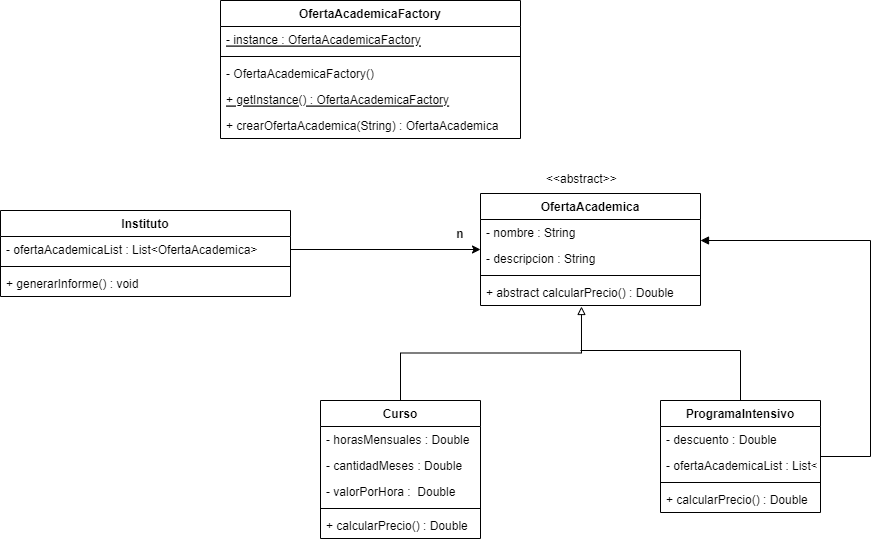

The diagram above was exported from draw.io. Its source (the exported page's mxGraphModel, read from the mxfile embedded in the PNG):
<mxGraphModel dx="868" dy="474" grid="1" gridSize="10" guides="1" tooltips="1" connect="1" arrows="1" fold="1" page="1" pageScale="1" pageWidth="827" pageHeight="1169" math="0" shadow="0">
  <root>
    <mxCell id="0" />
    <mxCell id="1" parent="0" />
    <mxCell id="l3_P3hhMUBmaa8rrjweU-1" value="Instituto" style="swimlane;fontStyle=1;align=center;verticalAlign=top;childLayout=stackLayout;horizontal=1;startSize=26;horizontalStack=0;resizeParent=1;resizeParentMax=0;resizeLast=0;collapsible=1;marginBottom=0;" vertex="1" parent="1">
      <mxGeometry x="40" y="630" width="290" height="86" as="geometry" />
    </mxCell>
    <mxCell id="l3_P3hhMUBmaa8rrjweU-2" value="- ofertaAcademicaList : List&lt;OfertaAcademica&gt;" style="text;strokeColor=none;fillColor=none;align=left;verticalAlign=top;spacingLeft=4;spacingRight=4;overflow=hidden;rotatable=0;points=[[0,0.5],[1,0.5]];portConstraint=eastwest;" vertex="1" parent="l3_P3hhMUBmaa8rrjweU-1">
      <mxGeometry y="26" width="290" height="26" as="geometry" />
    </mxCell>
    <mxCell id="l3_P3hhMUBmaa8rrjweU-3" value="" style="line;strokeWidth=1;fillColor=none;align=left;verticalAlign=middle;spacingTop=-1;spacingLeft=3;spacingRight=3;rotatable=0;labelPosition=right;points=[];portConstraint=eastwest;strokeColor=inherit;" vertex="1" parent="l3_P3hhMUBmaa8rrjweU-1">
      <mxGeometry y="52" width="290" height="8" as="geometry" />
    </mxCell>
    <mxCell id="l3_P3hhMUBmaa8rrjweU-4" value="+ generarInforme() : void" style="text;strokeColor=none;fillColor=none;align=left;verticalAlign=top;spacingLeft=4;spacingRight=4;overflow=hidden;rotatable=0;points=[[0,0.5],[1,0.5]];portConstraint=eastwest;" vertex="1" parent="l3_P3hhMUBmaa8rrjweU-1">
      <mxGeometry y="60" width="290" height="26" as="geometry" />
    </mxCell>
    <mxCell id="l3_P3hhMUBmaa8rrjweU-5" value="OfertaAcademica" style="swimlane;fontStyle=1;align=center;verticalAlign=top;childLayout=stackLayout;horizontal=1;startSize=26;horizontalStack=0;resizeParent=1;resizeParentMax=0;resizeLast=0;collapsible=1;marginBottom=0;" vertex="1" parent="1">
      <mxGeometry x="520" y="613" width="220" height="112" as="geometry" />
    </mxCell>
    <mxCell id="l3_P3hhMUBmaa8rrjweU-6" value="- nombre : String" style="text;strokeColor=none;fillColor=none;align=left;verticalAlign=top;spacingLeft=4;spacingRight=4;overflow=hidden;rotatable=0;points=[[0,0.5],[1,0.5]];portConstraint=eastwest;" vertex="1" parent="l3_P3hhMUBmaa8rrjweU-5">
      <mxGeometry y="26" width="220" height="26" as="geometry" />
    </mxCell>
    <mxCell id="l3_P3hhMUBmaa8rrjweU-9" value="- descripcion : String" style="text;strokeColor=none;fillColor=none;align=left;verticalAlign=top;spacingLeft=4;spacingRight=4;overflow=hidden;rotatable=0;points=[[0,0.5],[1,0.5]];portConstraint=eastwest;" vertex="1" parent="l3_P3hhMUBmaa8rrjweU-5">
      <mxGeometry y="52" width="220" height="26" as="geometry" />
    </mxCell>
    <mxCell id="l3_P3hhMUBmaa8rrjweU-7" value="" style="line;strokeWidth=1;fillColor=none;align=left;verticalAlign=middle;spacingTop=-1;spacingLeft=3;spacingRight=3;rotatable=0;labelPosition=right;points=[];portConstraint=eastwest;strokeColor=inherit;" vertex="1" parent="l3_P3hhMUBmaa8rrjweU-5">
      <mxGeometry y="78" width="220" height="8" as="geometry" />
    </mxCell>
    <mxCell id="l3_P3hhMUBmaa8rrjweU-8" value="+ abstract calcularPrecio() : Double" style="text;strokeColor=none;fillColor=none;align=left;verticalAlign=top;spacingLeft=4;spacingRight=4;overflow=hidden;rotatable=0;points=[[0,0.5],[1,0.5]];portConstraint=eastwest;" vertex="1" parent="l3_P3hhMUBmaa8rrjweU-5">
      <mxGeometry y="86" width="220" height="26" as="geometry" />
    </mxCell>
    <mxCell id="l3_P3hhMUBmaa8rrjweU-10" value="&lt;&lt;abstract&gt;&gt;" style="text;strokeColor=none;fillColor=none;align=left;verticalAlign=top;spacingLeft=4;spacingRight=4;overflow=hidden;rotatable=0;points=[[0,0.5],[1,0.5]];portConstraint=eastwest;" vertex="1" parent="1">
      <mxGeometry x="580" y="585" width="100" height="26" as="geometry" />
    </mxCell>
    <mxCell id="l3_P3hhMUBmaa8rrjweU-11" style="edgeStyle=orthogonalEdgeStyle;rounded=0;orthogonalLoop=1;jettySize=auto;html=1;" edge="1" parent="1" source="l3_P3hhMUBmaa8rrjweU-2" target="l3_P3hhMUBmaa8rrjweU-5">
      <mxGeometry relative="1" as="geometry" />
    </mxCell>
    <mxCell id="l3_P3hhMUBmaa8rrjweU-12" value="n" style="text;align=center;fontStyle=1;verticalAlign=middle;spacingLeft=3;spacingRight=3;strokeColor=none;rotatable=0;points=[[0,0.5],[1,0.5]];portConstraint=eastwest;" vertex="1" parent="1">
      <mxGeometry x="460" y="640" width="80" height="26" as="geometry" />
    </mxCell>
    <mxCell id="l3_P3hhMUBmaa8rrjweU-19" style="edgeStyle=orthogonalEdgeStyle;rounded=0;orthogonalLoop=1;jettySize=auto;html=1;entryX=0.459;entryY=1.038;entryDx=0;entryDy=0;entryPerimeter=0;endArrow=block;endFill=0;" edge="1" parent="1" source="l3_P3hhMUBmaa8rrjweU-13" target="l3_P3hhMUBmaa8rrjweU-8">
      <mxGeometry relative="1" as="geometry" />
    </mxCell>
    <mxCell id="l3_P3hhMUBmaa8rrjweU-13" value="Curso" style="swimlane;fontStyle=1;align=center;verticalAlign=top;childLayout=stackLayout;horizontal=1;startSize=26;horizontalStack=0;resizeParent=1;resizeParentMax=0;resizeLast=0;collapsible=1;marginBottom=0;" vertex="1" parent="1">
      <mxGeometry x="360" y="820" width="160" height="138" as="geometry" />
    </mxCell>
    <mxCell id="l3_P3hhMUBmaa8rrjweU-14" value="- horasMensuales : Double" style="text;strokeColor=none;fillColor=none;align=left;verticalAlign=top;spacingLeft=4;spacingRight=4;overflow=hidden;rotatable=0;points=[[0,0.5],[1,0.5]];portConstraint=eastwest;" vertex="1" parent="l3_P3hhMUBmaa8rrjweU-13">
      <mxGeometry y="26" width="160" height="26" as="geometry" />
    </mxCell>
    <mxCell id="l3_P3hhMUBmaa8rrjweU-18" value="- cantidadMeses : Double" style="text;strokeColor=none;fillColor=none;align=left;verticalAlign=top;spacingLeft=4;spacingRight=4;overflow=hidden;rotatable=0;points=[[0,0.5],[1,0.5]];portConstraint=eastwest;" vertex="1" parent="l3_P3hhMUBmaa8rrjweU-13">
      <mxGeometry y="52" width="160" height="26" as="geometry" />
    </mxCell>
    <mxCell id="l3_P3hhMUBmaa8rrjweU-17" value="- valorPorHora :  Double" style="text;strokeColor=none;fillColor=none;align=left;verticalAlign=top;spacingLeft=4;spacingRight=4;overflow=hidden;rotatable=0;points=[[0,0.5],[1,0.5]];portConstraint=eastwest;" vertex="1" parent="l3_P3hhMUBmaa8rrjweU-13">
      <mxGeometry y="78" width="160" height="26" as="geometry" />
    </mxCell>
    <mxCell id="l3_P3hhMUBmaa8rrjweU-15" value="" style="line;strokeWidth=1;fillColor=none;align=left;verticalAlign=middle;spacingTop=-1;spacingLeft=3;spacingRight=3;rotatable=0;labelPosition=right;points=[];portConstraint=eastwest;strokeColor=inherit;" vertex="1" parent="l3_P3hhMUBmaa8rrjweU-13">
      <mxGeometry y="104" width="160" height="8" as="geometry" />
    </mxCell>
    <mxCell id="l3_P3hhMUBmaa8rrjweU-16" value="+ calcularPrecio() : Double" style="text;strokeColor=none;fillColor=none;align=left;verticalAlign=top;spacingLeft=4;spacingRight=4;overflow=hidden;rotatable=0;points=[[0,0.5],[1,0.5]];portConstraint=eastwest;" vertex="1" parent="l3_P3hhMUBmaa8rrjweU-13">
      <mxGeometry y="112" width="160" height="26" as="geometry" />
    </mxCell>
    <mxCell id="l3_P3hhMUBmaa8rrjweU-30" style="edgeStyle=orthogonalEdgeStyle;rounded=0;orthogonalLoop=1;jettySize=auto;html=1;endArrow=block;endFill=1;" edge="1" parent="1" source="l3_P3hhMUBmaa8rrjweU-20" target="l3_P3hhMUBmaa8rrjweU-5">
      <mxGeometry relative="1" as="geometry">
        <Array as="points">
          <mxPoint x="910" y="876" />
          <mxPoint x="910" y="660" />
        </Array>
      </mxGeometry>
    </mxCell>
    <mxCell id="l3_P3hhMUBmaa8rrjweU-31" style="edgeStyle=orthogonalEdgeStyle;rounded=0;orthogonalLoop=1;jettySize=auto;html=1;endArrow=none;endFill=0;" edge="1" parent="1" source="l3_P3hhMUBmaa8rrjweU-20">
      <mxGeometry relative="1" as="geometry">
        <mxPoint x="620" y="770" as="targetPoint" />
        <Array as="points">
          <mxPoint x="780" y="770" />
          <mxPoint x="620" y="770" />
        </Array>
      </mxGeometry>
    </mxCell>
    <mxCell id="l3_P3hhMUBmaa8rrjweU-20" value="ProgramaIntensivo" style="swimlane;fontStyle=1;align=center;verticalAlign=top;childLayout=stackLayout;horizontal=1;startSize=26;horizontalStack=0;resizeParent=1;resizeParentMax=0;resizeLast=0;collapsible=1;marginBottom=0;" vertex="1" parent="1">
      <mxGeometry x="700" y="820" width="160" height="112" as="geometry" />
    </mxCell>
    <mxCell id="l3_P3hhMUBmaa8rrjweU-21" value="- descuento : Double" style="text;strokeColor=none;fillColor=none;align=left;verticalAlign=top;spacingLeft=4;spacingRight=4;overflow=hidden;rotatable=0;points=[[0,0.5],[1,0.5]];portConstraint=eastwest;" vertex="1" parent="l3_P3hhMUBmaa8rrjweU-20">
      <mxGeometry y="26" width="160" height="26" as="geometry" />
    </mxCell>
    <mxCell id="l3_P3hhMUBmaa8rrjweU-28" value="- ofertaAcademicaList : List&lt;OfertaAcademica&gt;" style="text;strokeColor=none;fillColor=none;align=left;verticalAlign=top;spacingLeft=4;spacingRight=4;overflow=hidden;rotatable=0;points=[[0,0.5],[1,0.5]];portConstraint=eastwest;" vertex="1" parent="l3_P3hhMUBmaa8rrjweU-20">
      <mxGeometry y="52" width="160" height="26" as="geometry" />
    </mxCell>
    <mxCell id="l3_P3hhMUBmaa8rrjweU-22" value="" style="line;strokeWidth=1;fillColor=none;align=left;verticalAlign=middle;spacingTop=-1;spacingLeft=3;spacingRight=3;rotatable=0;labelPosition=right;points=[];portConstraint=eastwest;strokeColor=inherit;" vertex="1" parent="l3_P3hhMUBmaa8rrjweU-20">
      <mxGeometry y="78" width="160" height="8" as="geometry" />
    </mxCell>
    <mxCell id="l3_P3hhMUBmaa8rrjweU-23" value="+ calcularPrecio() : Double" style="text;strokeColor=none;fillColor=none;align=left;verticalAlign=top;spacingLeft=4;spacingRight=4;overflow=hidden;rotatable=0;points=[[0,0.5],[1,0.5]];portConstraint=eastwest;" vertex="1" parent="l3_P3hhMUBmaa8rrjweU-20">
      <mxGeometry y="86" width="160" height="26" as="geometry" />
    </mxCell>
    <mxCell id="l3_P3hhMUBmaa8rrjweU-40" value="OfertaAcademicaFactory" style="swimlane;fontStyle=1;align=center;verticalAlign=top;childLayout=stackLayout;horizontal=1;startSize=26;horizontalStack=0;resizeParent=1;resizeParentMax=0;resizeLast=0;collapsible=1;marginBottom=0;" vertex="1" parent="1">
      <mxGeometry x="260" y="420" width="300" height="138" as="geometry" />
    </mxCell>
    <mxCell id="l3_P3hhMUBmaa8rrjweU-41" value="- instance : OfertaAcademicaFactory" style="text;strokeColor=none;fillColor=none;align=left;verticalAlign=top;spacingLeft=4;spacingRight=4;overflow=hidden;rotatable=0;points=[[0,0.5],[1,0.5]];portConstraint=eastwest;fontStyle=4" vertex="1" parent="l3_P3hhMUBmaa8rrjweU-40">
      <mxGeometry y="26" width="300" height="26" as="geometry" />
    </mxCell>
    <mxCell id="l3_P3hhMUBmaa8rrjweU-42" value="" style="line;strokeWidth=1;fillColor=none;align=left;verticalAlign=middle;spacingTop=-1;spacingLeft=3;spacingRight=3;rotatable=0;labelPosition=right;points=[];portConstraint=eastwest;strokeColor=inherit;" vertex="1" parent="l3_P3hhMUBmaa8rrjweU-40">
      <mxGeometry y="52" width="300" height="8" as="geometry" />
    </mxCell>
    <mxCell id="l3_P3hhMUBmaa8rrjweU-43" value="- OfertaAcademicaFactory()" style="text;strokeColor=none;fillColor=none;align=left;verticalAlign=top;spacingLeft=4;spacingRight=4;overflow=hidden;rotatable=0;points=[[0,0.5],[1,0.5]];portConstraint=eastwest;" vertex="1" parent="l3_P3hhMUBmaa8rrjweU-40">
      <mxGeometry y="60" width="300" height="26" as="geometry" />
    </mxCell>
    <mxCell id="l3_P3hhMUBmaa8rrjweU-44" value="+ getInstance() : OfertaAcademicaFactory" style="text;strokeColor=none;fillColor=none;align=left;verticalAlign=top;spacingLeft=4;spacingRight=4;overflow=hidden;rotatable=0;points=[[0,0.5],[1,0.5]];portConstraint=eastwest;fontStyle=4" vertex="1" parent="l3_P3hhMUBmaa8rrjweU-40">
      <mxGeometry y="86" width="300" height="26" as="geometry" />
    </mxCell>
    <mxCell id="l3_P3hhMUBmaa8rrjweU-46" value="+ crearOfertaAcademica(String) : OfertaAcademica" style="text;strokeColor=none;fillColor=none;align=left;verticalAlign=top;spacingLeft=4;spacingRight=4;overflow=hidden;rotatable=0;points=[[0,0.5],[1,0.5]];portConstraint=eastwest;" vertex="1" parent="l3_P3hhMUBmaa8rrjweU-40">
      <mxGeometry y="112" width="300" height="26" as="geometry" />
    </mxCell>
  </root>
</mxGraphModel>